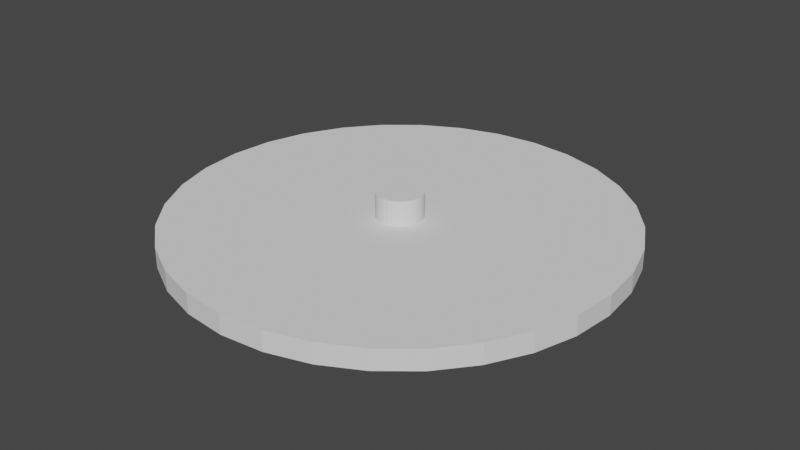 # Source: lanas_Top_blades.blend  (saved by Blender 2.93.21; exported with 4.5.12 LTS)
import bpy
from mathutils import Matrix  # noqa: F401  (used for matrix-valued properties, if any)

bpy.ops.wm.read_factory_settings(use_empty=True)
scene = bpy.context.scene
scene.name = 'Scene'

# ---- collections
col_holes = bpy.data.collections.new('Holes'); scene.collection.children.link(col_holes)

# ---- world
world_world = bpy.data.worlds.new('World'); scene.world = world_world
world_world.use_nodes = True; world_world.node_tree.nodes.clear()
_N = world_world.node_tree.nodes; _L = world_world.node_tree.links
n0 = _N.new('ShaderNodeOutputWorld'); n0.name = 'World Output'; n0.location = (300, 300)
n1 = _N.new('ShaderNodeBackground'); n1.name = 'Background'; n1.location = (10, 300)
n1.inputs[0].default_value = (0.05088, 0.05088, 0.05088, 1.0)
_L.new(n1.outputs[0], n0.inputs[0])
n0.is_active_output = True
world_world.color = (0.05088, 0.05088, 0.05088)
world_world.use_sun_shadow = False
world_world.sun_shadow_jitter_overblur = 0.0

# ---- meshes
me_cylinder_001 = bpy.data.meshes.new('Cylinder.001')
me_cylinder_001.from_pydata([(0.0, 35.0, -1.55), (0.0, 35.0, 1.55), (6.828, 34.33, -1.55), (6.828, 34.33, 1.55), (13.39, 32.34, -1.55), (13.39, 32.34, 1.55), (19.44, 29.1, -1.55), (19.44, 29.1, 1.55), (24.75, 24.75, -1.55), (24.75, 24.75, 1.55), (29.1, 19.44, -1.55), (29.1, 19.44, 1.55), (32.34, 13.39, -1.55), (32.34, 13.39, 1.55), (34.33, 6.828, -1.55), (34.33, 6.828, 1.55), (35.0, -1.53e-06, -1.55), (35.0, -1.53e-06, 1.55), (34.33, -6.828, -1.55), (34.33, -6.828, 1.55), (32.34, -13.39, -1.55), (32.34, -13.39, 1.55), (29.1, -19.44, -1.55), (29.1, -19.44, 1.55), (24.75, -24.75, -1.55), (24.75, -24.75, 1.55), (19.44, -29.1, -1.55), (19.44, -29.1, 1.55), (13.39, -32.34, -1.55), (13.39, -32.34, 1.55), (6.828, -34.33, -1.55), (6.828, -34.33, 1.55), (-3.06e-06, -35.0, -1.55), (-3.06e-06, -35.0, 1.55), (-6.828, -34.33, -1.55), (-6.828, -34.33, 1.55), (-13.39, -32.34, -1.55), (-13.39, -32.34, 1.55), (-19.44, -29.1, -1.55), (-19.44, -29.1, 1.55), (-24.75, -24.75, -1.55), (-24.75, -24.75, 1.55), (-29.1, -19.44, -1.55), (-29.1, -19.44, 1.55), (-32.34, -13.39, -1.55), (-32.34, -13.39, 1.55), (-34.33, -6.828, -1.55), (-34.33, -6.828, 1.55), (-35.0, 4.174e-07, -1.55), (-35.0, 4.174e-07, 1.55), (-34.33, 6.828, -1.55), (-34.33, 6.828, 1.55), (-32.34, 13.39, -1.55), (-32.34, 13.39, 1.55), (-29.1, 19.44, -1.55), (-29.1, 19.44, 1.55), (-24.75, 24.75, -1.55), (-24.75, 24.75, 1.55), (-19.44, 29.1, -1.55), (-19.44, 29.1, 1.55), (-13.39, 32.34, -1.55), (-13.39, 32.34, 1.55), (-6.828, 34.33, -1.55), (-6.828, 34.33, 1.55)], [], [(0, 1, 3, 2), (2, 3, 5, 4), (4, 5, 7, 6), (6, 7, 9, 8), (8, 9, 11, 10), (10, 11, 13, 12), (12, 13, 15, 14), (14, 15, 17, 16), (16, 17, 19, 18), (18, 19, 21, 20), (20, 21, 23, 22), (22, 23, 25, 24), (24, 25, 27, 26), (26, 27, 29, 28), (28, 29, 31, 30), (30, 31, 33, 32), (32, 33, 35, 34), (34, 35, 37, 36), (36, 37, 39, 38), (38, 39, 41, 40), (40, 41, 43, 42), (42, 43, 45, 44), (44, 45, 47, 46), (46, 47, 49, 48), (48, 49, 51, 50), (50, 51, 53, 52), (52, 53, 55, 54), (54, 55, 57, 56), (56, 57, 59, 58), (58, 59, 61, 60), (3, 1, 63, 61, 59, 57, 55, 53, 51, 49, 47, 45, 43, 41, 39, 37, 35, 33, 31, 29, 27, 25, 23, 21, 19, 17, 15, 13, 11, 9, 7, 5), (60, 61, 63, 62), (62, 63, 1, 0), (0, 2, 4, 6, 8, 10, 12, 14, 16, 18, 20, 22, 24, 26, 28, 30, 32, 34, 36, 38, 40, 42, 44, 46, 48, 50, 52, 54, 56, 58, 60, 62)])
_uv = me_cylinder_001.uv_layers.new(name='UVMap')
_uv.uv.foreach_set('vector', [1.0, 0.5, 1.0, 1.0, 0.9688, 1.0, 0.9688, 0.5, 0.9688, 0.5, 0.9688, 1.0, 0.9375, 1.0, 0.9375, 0.5, 0.9375, 0.5, 0.9375, 1.0, 0.9062, 1.0, 0.9062, 0.5, 0.9062, 0.5, 0.9062, 1.0, 0.875, 1.0, 0.875, 0.5, 0.875, 0.5, 0.875, 1.0, 0.8438, 1.0, 0.8438, 0.5, 0.8438, 0.5, 0.8438, 1.0, 0.8125, 1.0, 0.8125, 0.5, 0.8125, 0.5, 0.8125, 1.0, 0.7812, 1.0, 0.7812, 0.5, 0.7812, 0.5, 0.7812, 1.0, 0.75, 1.0, 0.75, 0.5, 0.75, 0.5, 0.75, 1.0, 0.7188, 1.0, 0.7188, 0.5, 0.7188, 0.5, 0.7188, 1.0, 0.6875, 1.0, 0.6875, 0.5, 0.6875, 0.5, 0.6875, 1.0, 0.6562, 1.0, 0.6562, 0.5, 0.6562, 0.5, 0.6562, 1.0, 0.625, 1.0, 0.625, 0.5, 0.625, 0.5, 0.625, 1.0, 0.5938, 1.0, 0.5938, 0.5, 0.5938, 0.5, 0.5938, 1.0, 0.5625, 1.0, 0.5625, 0.5, 0.5625, 0.5, 0.5625, 1.0, 0.5312, 1.0, 0.5312, 0.5, 0.5312, 0.5, 0.5312, 1.0, 0.5, 1.0, 0.5, 0.5, 0.5, 0.5, 0.5, 1.0, 0.4688, 1.0, 0.4688, 0.5, 0.4688, 0.5, 0.4688, 1.0, 0.4375, 1.0, 0.4375, 0.5, 0.4375, 0.5, 0.4375, 1.0, 0.4062, 1.0, 0.4062, 0.5, 0.4062, 0.5, 0.4062, 1.0, 0.375, 1.0, 0.375, 0.5, 0.375, 0.5, 0.375, 1.0, 0.3438, 1.0, 0.3438, 0.5, 0.3438, 0.5, 0.3438, 1.0, 0.3125, 1.0, 0.3125, 0.5, 0.3125, 0.5, 0.3125, 1.0, 0.2812, 1.0, 0.2812, 0.5, 0.2812, 0.5, 0.2812, 1.0, 0.25, 1.0, 0.25, 0.5, 0.25, 0.5, 0.25, 1.0, 0.2188, 1.0, 0.2188, 0.5, 0.2188, 0.5, 0.2188, 1.0, 0.1875, 1.0, 0.1875, 0.5, 0.1875, 0.5, 0.1875, 1.0, 0.1562, 1.0, 0.1562, 0.5, 0.1562, 0.5, 0.1562, 1.0, 0.125, 1.0, 0.125, 0.5, 0.125, 0.5, 0.125, 1.0, 0.09375, 1.0, 0.09375, 0.5, 0.09375, 0.5, 0.09375, 1.0, 0.0625, 1.0, 0.0625, 0.5, 0.2968, 0.4854, 0.25, 0.49, 0.2032, 0.4854, 0.1582, 0.4717, 0.1167, 0.4496, 0.08029, 0.4197, 0.05045, 0.3833, 0.02827, 0.3418, 0.01461, 0.2968, 0.01, 0.25, 0.01461, 0.2032, 0.02827, 0.1582, 0.05045, 0.1167, 0.08029, 0.08029, 0.1167, 0.05045, 0.1582, 0.02827, 0.2032, 0.01461, 0.25, 0.01, 0.2968, 0.01461, 0.3418, 0.02827, 0.3833, 0.05045, 0.4197, 0.08029, 0.4496, 0.1167, 0.4717, 0.1582, 0.4854, 0.2032, 0.49, 0.25, 0.4854, 0.2968, 0.4717, 0.3418, 0.4496, 0.3833, 0.4197, 0.4197, 0.3833, 0.4496, 0.3418, 0.4717, 0.0625, 0.5, 0.0625, 1.0, 0.03125, 1.0, 0.03125, 0.5, 0.03125, 0.5, 0.03125, 1.0, 0.0, 1.0, 0.0, 0.5, 0.75, 0.49, 0.7968, 0.4854, 0.8418, 0.4717, 0.8833, 0.4496, 0.9197, 0.4197, 0.9496, 0.3833, 0.9717, 0.3418, 0.9854, 0.2968, 0.99, 0.25, 0.9854, 0.2032, 0.9717, 0.1582, 0.9496, 0.1167, 0.9197, 0.08029, 0.8833, 0.05045, 0.8418, 0.02827, 0.7968, 0.01461, 0.75, 0.01, 0.7032, 0.01461, 0.6582, 0.02827, 0.6167, 0.05045, 0.5803, 0.08029, 0.5504, 0.1167, 0.5283, 0.1582, 0.5146, 0.2032, 0.51, 0.25, 0.5146, 0.2968, 0.5283, 0.3418, 0.5504, 0.3833, 0.5803, 0.4197, 0.6167, 0.4496, 0.6582, 0.4717, 0.7032, 0.4854])
me_cylinder_001.use_remesh_fix_poles = True
me_cylinder_001.use_remesh_preserve_attributes = False
me_cylinder_001.update()
me_cylinder_003 = bpy.data.meshes.new('Cylinder.003')
me_cylinder_003.from_pydata([(0.0, 3.6, -1.55), (0.0, 3.6, 1.55), (0.7023, 3.531, -1.55), (0.7023, 3.531, 1.55), (1.378, 3.326, -1.55), (1.378, 3.326, 1.55), (2.0, 2.993, -1.55), (2.0, 2.993, 1.55), (2.546, 2.546, -1.55), (2.546, 2.546, 1.55), (2.993, 2.0, -1.55), (2.993, 2.0, 1.55), (3.326, 1.378, -1.55), (3.326, 1.378, 1.55), (3.531, 0.7023, -1.55), (3.531, 0.7023, 1.55), (3.6, -1.574e-07, -1.55), (3.6, -1.574e-07, 1.55), (3.531, -0.7023, -1.55), (3.531, -0.7023, 1.55), (3.326, -1.378, -1.55), (3.326, -1.378, 1.55), (2.993, -2.0, -1.55), (2.993, -2.0, 1.55), (2.546, -2.546, -1.55), (2.546, -2.546, 1.55), (2.0, -2.993, -1.55), (2.0, -2.993, 1.55), (1.378, -3.326, -1.55), (1.378, -3.326, 1.55), (0.7023, -3.531, -1.55), (0.7023, -3.531, 1.55), (-3.147e-07, -3.6, -1.55), (-3.147e-07, -3.6, 1.55), (-0.7023, -3.531, -1.55), (-0.7023, -3.531, 1.55), (-1.378, -3.326, -1.55), (-1.378, -3.326, 1.55), (-2.0, -2.993, -1.55), (-2.0, -2.993, 1.55), (-2.546, -2.546, -1.55), (-2.546, -2.546, 1.55), (-2.993, -2.0, -1.55), (-2.993, -2.0, 1.55), (-3.326, -1.378, -1.55), (-3.326, -1.378, 1.55), (-3.531, -0.7023, -1.55), (-3.531, -0.7023, 1.55), (-3.6, 4.293e-08, -1.55), (-3.6, 4.293e-08, 1.55), (-3.531, 0.7023, -1.55), (-3.531, 0.7023, 1.55), (-3.326, 1.378, -1.55), (-3.326, 1.378, 1.55), (-2.993, 2.0, -1.55), (-2.993, 2.0, 1.55), (-2.546, 2.546, -1.55), (-2.546, 2.546, 1.55), (-2.0, 2.993, -1.55), (-2.0, 2.993, 1.55), (-1.378, 3.326, -1.55), (-1.378, 3.326, 1.55), (-0.7023, 3.531, -1.55), (-0.7023, 3.531, 1.55)], [], [(0, 1, 3, 2), (2, 3, 5, 4), (4, 5, 7, 6), (6, 7, 9, 8), (8, 9, 11, 10), (10, 11, 13, 12), (12, 13, 15, 14), (14, 15, 17, 16), (16, 17, 19, 18), (18, 19, 21, 20), (20, 21, 23, 22), (22, 23, 25, 24), (24, 25, 27, 26), (26, 27, 29, 28), (28, 29, 31, 30), (30, 31, 33, 32), (32, 33, 35, 34), (34, 35, 37, 36), (36, 37, 39, 38), (38, 39, 41, 40), (40, 41, 43, 42), (42, 43, 45, 44), (44, 45, 47, 46), (46, 47, 49, 48), (48, 49, 51, 50), (50, 51, 53, 52), (52, 53, 55, 54), (54, 55, 57, 56), (56, 57, 59, 58), (58, 59, 61, 60), (3, 1, 63, 61, 59, 57, 55, 53, 51, 49, 47, 45, 43, 41, 39, 37, 35, 33, 31, 29, 27, 25, 23, 21, 19, 17, 15, 13, 11, 9, 7, 5), (60, 61, 63, 62), (62, 63, 1, 0), (0, 2, 4, 6, 8, 10, 12, 14, 16, 18, 20, 22, 24, 26, 28, 30, 32, 34, 36, 38, 40, 42, 44, 46, 48, 50, 52, 54, 56, 58, 60, 62)])
_uv = me_cylinder_003.uv_layers.new(name='UVMap')
_uv.uv.foreach_set('vector', [1.0, 0.5, 1.0, 1.0, 0.9688, 1.0, 0.9688, 0.5, 0.9688, 0.5, 0.9688, 1.0, 0.9375, 1.0, 0.9375, 0.5, 0.9375, 0.5, 0.9375, 1.0, 0.9062, 1.0, 0.9062, 0.5, 0.9062, 0.5, 0.9062, 1.0, 0.875, 1.0, 0.875, 0.5, 0.875, 0.5, 0.875, 1.0, 0.8438, 1.0, 0.8438, 0.5, 0.8438, 0.5, 0.8438, 1.0, 0.8125, 1.0, 0.8125, 0.5, 0.8125, 0.5, 0.8125, 1.0, 0.7812, 1.0, 0.7812, 0.5, 0.7812, 0.5, 0.7812, 1.0, 0.75, 1.0, 0.75, 0.5, 0.75, 0.5, 0.75, 1.0, 0.7188, 1.0, 0.7188, 0.5, 0.7188, 0.5, 0.7188, 1.0, 0.6875, 1.0, 0.6875, 0.5, 0.6875, 0.5, 0.6875, 1.0, 0.6562, 1.0, 0.6562, 0.5, 0.6562, 0.5, 0.6562, 1.0, 0.625, 1.0, 0.625, 0.5, 0.625, 0.5, 0.625, 1.0, 0.5938, 1.0, 0.5938, 0.5, 0.5938, 0.5, 0.5938, 1.0, 0.5625, 1.0, 0.5625, 0.5, 0.5625, 0.5, 0.5625, 1.0, 0.5312, 1.0, 0.5312, 0.5, 0.5312, 0.5, 0.5312, 1.0, 0.5, 1.0, 0.5, 0.5, 0.5, 0.5, 0.5, 1.0, 0.4688, 1.0, 0.4688, 0.5, 0.4688, 0.5, 0.4688, 1.0, 0.4375, 1.0, 0.4375, 0.5, 0.4375, 0.5, 0.4375, 1.0, 0.4062, 1.0, 0.4062, 0.5, 0.4062, 0.5, 0.4062, 1.0, 0.375, 1.0, 0.375, 0.5, 0.375, 0.5, 0.375, 1.0, 0.3438, 1.0, 0.3438, 0.5, 0.3438, 0.5, 0.3438, 1.0, 0.3125, 1.0, 0.3125, 0.5, 0.3125, 0.5, 0.3125, 1.0, 0.2812, 1.0, 0.2812, 0.5, 0.2812, 0.5, 0.2812, 1.0, 0.25, 1.0, 0.25, 0.5, 0.25, 0.5, 0.25, 1.0, 0.2188, 1.0, 0.2188, 0.5, 0.2188, 0.5, 0.2188, 1.0, 0.1875, 1.0, 0.1875, 0.5, 0.1875, 0.5, 0.1875, 1.0, 0.1562, 1.0, 0.1562, 0.5, 0.1562, 0.5, 0.1562, 1.0, 0.125, 1.0, 0.125, 0.5, 0.125, 0.5, 0.125, 1.0, 0.09375, 1.0, 0.09375, 0.5, 0.09375, 0.5, 0.09375, 1.0, 0.0625, 1.0, 0.0625, 0.5, 0.2968, 0.4854, 0.25, 0.49, 0.2032, 0.4854, 0.1582, 0.4717, 0.1167, 0.4496, 0.08029, 0.4197, 0.05045, 0.3833, 0.02827, 0.3418, 0.01461, 0.2968, 0.01, 0.25, 0.01461, 0.2032, 0.02827, 0.1582, 0.05045, 0.1167, 0.08029, 0.08029, 0.1167, 0.05045, 0.1582, 0.02827, 0.2032, 0.01461, 0.25, 0.01, 0.2968, 0.01461, 0.3418, 0.02827, 0.3833, 0.05045, 0.4197, 0.08029, 0.4496, 0.1167, 0.4717, 0.1582, 0.4854, 0.2032, 0.49, 0.25, 0.4854, 0.2968, 0.4717, 0.3418, 0.4496, 0.3833, 0.4197, 0.4197, 0.3833, 0.4496, 0.3418, 0.4717, 0.0625, 0.5, 0.0625, 1.0, 0.03125, 1.0, 0.03125, 0.5, 0.03125, 0.5, 0.03125, 1.0, 0.0, 1.0, 0.0, 0.5, 0.75, 0.49, 0.7968, 0.4854, 0.8418, 0.4717, 0.8833, 0.4496, 0.9197, 0.4197, 0.9496, 0.3833, 0.9717, 0.3418, 0.9854, 0.2968, 0.99, 0.25, 0.9854, 0.2032, 0.9717, 0.1582, 0.9496, 0.1167, 0.9197, 0.08029, 0.8833, 0.05045, 0.8418, 0.02827, 0.7968, 0.01461, 0.75, 0.01, 0.7032, 0.01461, 0.6582, 0.02827, 0.6167, 0.05045, 0.5803, 0.08029, 0.5504, 0.1167, 0.5283, 0.1582, 0.5146, 0.2032, 0.51, 0.25, 0.5146, 0.2968, 0.5283, 0.3418, 0.5504, 0.3833, 0.5803, 0.4197, 0.6167, 0.4496, 0.6582, 0.4717, 0.7032, 0.4854])
me_cylinder_003.use_remesh_fix_poles = True
me_cylinder_003.use_remesh_preserve_attributes = False
me_cylinder_003.update()

# ---- objects
ob_cylinder = bpy.data.objects.new('Cylinder', me_cylinder_001)
ob_cylinder_002 = bpy.data.objects.new('Cylinder.002', me_cylinder_003)

# ---- transforms, parenting, visibility, modifiers, constraints
ob_cylinder.location = (0.0, 0.0, 0.0)
ob_cylinder.scale = (1.0, 1.0, 1.024)
_m = ob_cylinder.modifiers.new('Boolean', 'BOOLEAN')
_m.object = ob_cylinder_002
ob_cylinder_002.location = (0.0, 0.0, 0.0)
ob_cylinder_002.scale = (1.0, 1.0, 3.561)

# ---- collection membership
scene.collection.objects.link(ob_cylinder)
scene.collection.objects.link(ob_cylinder_002)

# ---- scene / render settings (as saved in the file)
scene.frame_start = 1; scene.frame_end = 750; scene.frame_set(501)
scene.render.engine = 'BLENDER_EEVEE_NEXT'
scene.cycles.use_denoising = False
scene.cycles.samples = 128
scene.cycles.sampling_pattern = 'TABULATED_SOBOL'
scene.cycles.use_adaptive_sampling = False
scene.cycles.use_light_tree = False
scene.view_settings.view_transform = 'Filmic'
scene.unit_settings.scale_length = 0.001
bpy.context.view_layer.update()

# ---- added for rendering (the .blend has no active camera and no usable light): camera, sun
cam_auto = bpy.data.cameras.new('AutoCamera')
cam_auto.lens = 50.0
cam_auto.sensor_width = 36.0
cam_auto.clip_end = 1617.41
ob_auto_camera = bpy.data.objects.new('AutoCamera', cam_auto)
scene.collection.objects.link(ob_auto_camera)
ob_auto_camera.location = (92.1603, -110.592, 73.7282)
ob_auto_camera.rotation_euler = (1.09748, -7.21219e-08, 0.694738)
scene.camera = ob_auto_camera
light_auto_sun = bpy.data.lights.new('AutoSun', 'SUN')
light_auto_sun.energy = 3.0
light_auto_sun.angle = 0.0523599
ob_auto_sun = bpy.data.objects.new('AutoSun', light_auto_sun)
scene.collection.objects.link(ob_auto_sun)
ob_auto_sun.rotation_euler = (0.872665, 0.174533, 0.523599)
bpy.context.view_layer.update()
